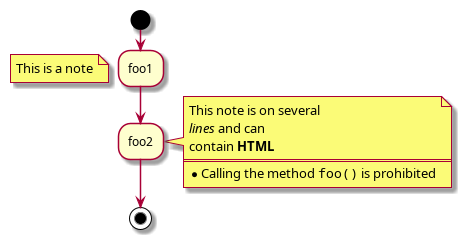

The diagram above was rendered by PlantUML. Its source (embedded in the PNG):
@startuml
start
:foo1;
floating note left: This is a note
:foo2;
note right
This note is on several
//lines// and can
contain <b>HTML</b>
====
* Calling the method ""foo()"" is prohibited
end note
stop
@enduml